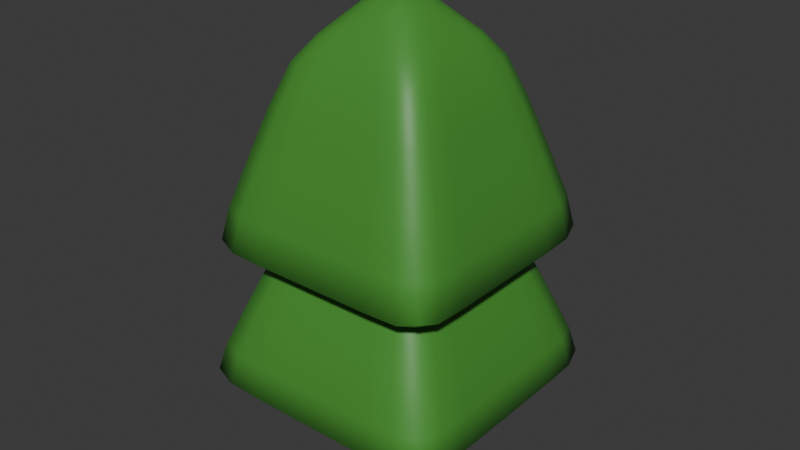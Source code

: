 # Source: Tree.blend  (saved by Blender 4.2.66; exported with 4.5.12 LTS)
import bpy
from mathutils import Matrix  # noqa: F401  (used for matrix-valued properties, if any)

bpy.ops.wm.read_factory_settings(use_empty=True)
scene = bpy.context.scene
scene.name = 'Scene'

# ---- collections
col_collection = bpy.data.collections.new('Collection'); scene.collection.children.link(col_collection)

# ---- materials (node trees are filled in below, after node groups)
mat_material = bpy.data.materials.new('Material')
mat_material.alpha_threshold = 0.0
mat_material.roughness = 0.5
mat_material.line_color = (0.0, 0.0, 0.0, 1.0)
mat_material_001 = bpy.data.materials.new('Material.001')

# ---- material node trees
mat_material.use_nodes = True; mat_material.node_tree.nodes.clear()
_N = mat_material.node_tree.nodes; _L = mat_material.node_tree.links
n0 = _N.new('ShaderNodeOutputMaterial'); n0.name = 'Material Output'; n0.location = (300, 300)
n1 = _N.new('ShaderNodeBsdfPrincipled'); n1.name = 'Principled BSDF'; n1.location = (10, 300)
n1.inputs[0].default_value = (0.2259, 0.1067, 0.03447, 1.0)
n1.inputs[3].default_value = 1.45
_L.new(n1.outputs[0], n0.inputs[0])
n0.is_active_output = True
mat_material_001.use_nodes = True; mat_material_001.node_tree.nodes.clear()
_N = mat_material_001.node_tree.nodes; _L = mat_material_001.node_tree.links
n0 = _N.new('ShaderNodeBsdfPrincipled'); n0.name = 'Principled BSDF'; n0.location = (10, 300)
n0.inputs[0].default_value = (0.06301, 0.2842, 0.03683, 1.0)
n1 = _N.new('ShaderNodeOutputMaterial'); n1.name = 'Material Output'; n1.location = (300, 300)
_L.new(n0.outputs[0], n1.inputs[0])
n1.is_active_output = True

# ---- world
world_world = bpy.data.worlds.new('World'); scene.world = world_world
world_world.use_nodes = True; world_world.node_tree.nodes.clear()
_N = world_world.node_tree.nodes; _L = world_world.node_tree.links
n0 = _N.new('ShaderNodeOutputWorld'); n0.name = 'World Output'; n0.location = (300, 300)
n1 = _N.new('ShaderNodeBackground'); n1.name = 'Background'; n1.location = (10, 300)
n1.inputs[0].default_value = (0.05088, 0.05088, 0.05088, 1.0)
_L.new(n1.outputs[0], n0.inputs[0])
n0.is_active_output = True
world_world.color = (0.05088, 0.05088, 0.05088)
world_world.sun_shadow_jitter_overblur = 0.0

# ---- meshes
me_cube = bpy.data.meshes.new('Cube')
me_cube.from_pydata([(1.0, 1.0, 1.0), (1.0, 1.0, -1.0), (1.0, -1.0, 1.0), (1.0, -1.0, -1.0), (-1.0, 1.0, 1.0), (-1.0, 1.0, -1.0), (-1.0, -1.0, 1.0), (-1.0, -1.0, -1.0), (-1.15, 0.0, -1.0), (1.15, 0.0, 1.0), (-1.15, 0.0, 1.0), (1.15, 0.0, -1.0), (0.0, 1.236, -1.0), (0.0, -1.236, 1.0), (0.0, -1.236, -1.0), (0.0, 1.236, 1.0), (0.0, 0.0, -1.0), (0.0, -1.236, 4.386), (-1.0, -1.0, 4.386), (1.15, 0.0, 4.386), (1.0, -1.0, 4.386), (-1.15, 0.0, 4.386), (-1.0, 1.0, 4.386), (0.0, 1.236, 4.386), (1.0, 1.0, 4.386), (0.0, -0.5224, 18.13), (0.0, -1.236, 11.55), (-1.0, -1.0, 11.55), (1.15, 0.0, 11.55), (1.0, -1.0, 11.55), (-1.15, 0.0, 11.55), (-1.0, 1.0, 11.55), (0.0, 1.236, 11.55), (1.0, 1.0, 11.55), (-0.4225, -0.4225, 18.13), (0.4859, 7.649e-09, 18.13), (0.4225, -0.4225, 18.13), (-0.4859, 7.649e-09, 18.13), (-0.4225, 0.4225, 18.13), (0.0, 0.5224, 18.13), (0.4225, 0.4225, 18.13), (0.0, 7.649e-09, 18.13), (-3.295, -3.295, 18.27), (3.295, -3.295, 18.27), (-3.295, 3.295, 18.27), (3.295, 3.295, 18.27), (-3.295, 0.0, 18.27), (3.295, 0.0, 18.27), (0.0, -3.295, 18.27), (0.0, 3.295, 18.27), (0.0, 0.0, 21.64), (-6.246, 0.0, 9.129), (-6.246, -6.246, 9.129), (0.0, -6.246, 9.129), (6.246, -6.246, 9.129), (6.246, 0.0, 9.129), (6.246, 6.246, 9.129), (0.0, 6.246, 9.129), (-6.246, 6.246, 9.129), (0.0, 0.0, 9.129), (-3.544, -3.544, 10.68), (3.544, -3.544, 10.68), (-3.544, 3.544, 10.68), (3.544, 3.544, 10.68), (-3.544, 4.013e-09, 10.68), (3.544, 4.013e-09, 10.68), (0.0, -3.544, 10.68), (0.0, 3.544, 10.68), (0.0, 4.013e-09, 10.68), (-6.719, 4.013e-09, 2.649), (-6.719, -6.719, 2.649), (0.0, -6.719, 2.649), (6.719, -6.719, 2.649), (6.719, 4.013e-09, 2.649), (6.719, 6.719, 2.649), (0.0, 6.719, 2.649), (-6.719, 6.719, 2.649), (0.0, 4.013e-09, 2.649)], [], [(9, 0, 24, 19), (14, 13, 6, 7), (8, 10, 4, 5), (16, 11, 3, 14), (11, 9, 2, 3), (12, 15, 0, 1), (1, 0, 9, 11), (12, 1, 11, 16), (7, 6, 10, 8), (6, 13, 17, 18), (0, 15, 23, 24), (5, 12, 16, 8), (5, 4, 15, 12), (8, 16, 14, 7), (3, 2, 13, 14), (13, 2, 20, 17), (20, 19, 28, 29), (24, 23, 32, 33), (21, 18, 27, 30), (17, 20, 29, 26), (4, 10, 21, 22), (2, 9, 19, 20), (10, 6, 18, 21), (15, 4, 22, 23), (30, 27, 34, 37), (26, 29, 36, 25), (27, 26, 25, 34), (31, 30, 37, 38), (23, 22, 31, 32), (19, 24, 33, 28), (22, 21, 30, 31), (18, 17, 26, 27), (41, 37, 34, 25), (39, 38, 37, 41), (40, 39, 41, 35), (35, 41, 25, 36), (33, 32, 39, 40), (29, 28, 35, 36), (32, 31, 38, 39), (28, 33, 40, 35), (50, 49, 45), (50, 47, 43), (42, 46, 50), (44, 49, 50), (59, 55, 56, 57), (53, 54, 55, 59), (52, 53, 59, 51), (51, 59, 57, 58), (44, 46, 51, 58), (47, 45, 56, 55), (46, 42, 52, 51), (42, 48, 53, 52), (43, 47, 55, 54), (49, 44, 58, 57), (48, 43, 54, 53), (45, 49, 57, 56), (68, 67, 63, 65), (66, 68, 65, 61), (60, 64, 68, 66), (64, 62, 67, 68), (77, 73, 74, 75), (71, 72, 73, 77), (70, 71, 77, 69), (69, 77, 75, 76), (62, 64, 69, 76), (65, 63, 74, 73), (64, 60, 70, 69), (60, 66, 71, 70), (61, 65, 73, 72), (67, 62, 76, 75), (66, 61, 72, 71), (63, 67, 75, 74), (46, 44, 50), (47, 50, 45), (48, 50, 43), (48, 42, 50)])
me_cube.polygons.foreach_set('use_smooth', [True] * 76)
me_cube.polygons.foreach_set('material_index', [0, 0, 0, 0, 0, 0, 0, 0, 0, 0, 0, 0, 0, 0, 0, 0, 0, 0, 0, 0, 0, 0, 0, 0, 0, 0, 0, 0, 0, 0, 0, 0, 0, 0, 0, 0, 0, 0, 0, 0, 1, 1, 1, 1, 1, 1, 1, 1, 1, 1, 1, 1, 1, 1, 1, 1, 1, 1, 1, 1, 1, 1, 1, 1, 1, 1, 1, 1, 1, 1, 1, 1, 1, 1, 1, 1])
_k = {(7, 8): 0.38879, (5, 12): 0.38879, (6, 13): 0.38879, (2, 9): 0.38879, (3, 14): 0.38879, (4, 10): 0.38879, (0, 15): 0.38879, (1, 11): 0.38879, (5, 8): 0.38879, (0, 9): 0.38879, (6, 10): 0.38879, (3, 11): 0.38879, (8, 16): 0.38879, (1, 12): 0.38879, (2, 13): 0.38879, (7, 14): 0.38879, (4, 15): 0.38879, (11, 16): 0.38879, (12, 16): 0.38879, (14, 16): 0.38879, (17, 18): 0.38879, (19, 20): 0.38879, (21, 22): 0.38879, (23, 24): 0.38879, (19, 24): 0.38879, (18, 21): 0.38879, (17, 20): 0.38879, (22, 23): 0.38879, (26, 27): 0.38879, (28, 29): 0.38879, (30, 31): 0.38879, (32, 33): 0.38879, (28, 33): 0.38879, (27, 30): 0.38879, (26, 29): 0.38879, (31, 32): 0.38879, (25, 34): 0.38879, (35, 36): 0.38879, (37, 38): 0.38879, (39, 40): 0.38879, (35, 40): 0.38879, (34, 37): 0.38879, (35, 41): 0.38879, (25, 36): 0.38879, (38, 39): 0.38879, (37, 41): 0.38879, (39, 41): 0.38879, (25, 41): 0.38879, (42, 46): 0.38861, (43, 48): 0.38861, (45, 47): 0.38861, (44, 49): 0.38861, (44, 46): 0.38861, (43, 47): 0.38861, (46, 50): 0.38861, (42, 48): 0.38861, (45, 49): 0.38861, (47, 50): 0.38861, (48, 50): 0.38861, (49, 50): 0.38861, (51, 52): 0.38861, (53, 54): 0.38861, (55, 56): 0.38861, (57, 58): 0.38861, (51, 58): 0.38861, (54, 55): 0.38861, (51, 59): 0.38861, (52, 53): 0.38861, (56, 57): 0.38861, (55, 59): 0.38861, (53, 59): 0.38861, (57, 59): 0.38861, (46, 51): 0.38861, (44, 58): 0.38861, (45, 56): 0.38861, (47, 55): 0.38861, (42, 52): 0.38861, (48, 53): 0.38861, (43, 54): 0.38861, (49, 57): 0.38861, (60, 64): 0.38861, (61, 66): 0.38861, (63, 65): 0.38861, (62, 67): 0.38861, (62, 64): 0.38861, (61, 65): 0.38861, (64, 68): 0.38861, (60, 66): 0.38861, (63, 67): 0.38861, (65, 68): 0.38861, (66, 68): 0.38861, (67, 68): 0.38861, (69, 70): 0.38861, (71, 72): 0.38861, (73, 74): 0.38861, (75, 76): 0.38861, (69, 76): 0.38861, (72, 73): 0.38861, (69, 77): 0.38861, (70, 71): 0.38861, (74, 75): 0.38861, (73, 77): 0.38861, (71, 77): 0.38861, (75, 77): 0.38861, (64, 69): 0.38861, (62, 76): 0.38861, (63, 74): 0.38861, (65, 73): 0.38861, (60, 70): 0.38861, (66, 71): 0.38861, (61, 72): 0.38861, (67, 75): 0.38861}
me_cube.attributes.new('crease_edge', 'FLOAT', 'EDGE').data.foreach_set('value', [_k.get((min(e.vertices), max(e.vertices)), 0.0) for e in me_cube.edges])
_uv = me_cube.uv_layers.new(name='UVMap')
_uv.uv.foreach_set('vector', [0.625, 0.625, 0.625, 0.5, 0.625, 0.5, 0.625, 0.625, 0.375, 0.875, 0.625, 0.875, 0.625, 1.0, 0.375, 1.0, 0.375, 0.125, 0.625, 0.125, 0.625, 0.25, 0.375, 0.25, 0.25, 0.625, 0.375, 0.625, 0.375, 0.75, 0.25, 0.75, 0.375, 0.625, 0.625, 0.625, 0.625, 0.75, 0.375, 0.75, 0.375, 0.375, 0.625, 0.375, 0.625, 0.5, 0.375, 0.5, 0.375, 0.5, 0.625, 0.5, 0.625, 0.625, 0.375, 0.625, 0.25, 0.5, 0.375, 0.5, 0.375, 0.625, 0.25, 0.625, 0.375, 0.0, 0.625, 0.0, 0.625, 0.125, 0.375, 0.125, 0.625, 1.0, 0.625, 0.875, 0.625, 0.875, 0.625, 1.0, 0.625, 0.5, 0.625, 0.375, 0.625, 0.375, 0.625, 0.5, 0.125, 0.5, 0.25, 0.5, 0.25, 0.625, 0.125, 0.625, 0.375, 0.25, 0.625, 0.25, 0.625, 0.375, 0.375, 0.375, 0.125, 0.625, 0.25, 0.625, 0.25, 0.75, 0.125, 0.75, 0.375, 0.75, 0.625, 0.75, 0.625, 0.875, 0.375, 0.875, 0.625, 0.875, 0.625, 0.75, 0.625, 0.75, 0.625, 0.875, 0.625, 0.75, 0.625, 0.625, 0.625, 0.625, 0.625, 0.75, 0.625, 0.5, 0.625, 0.375, 0.625, 0.375, 0.625, 0.5, 0.625, 0.125, 0.625, 0.0, 0.625, 0.0, 0.625, 0.125, 0.625, 0.875, 0.625, 0.75, 0.625, 0.75, 0.625, 0.875, 0.625, 0.25, 0.625, 0.125, 0.625, 0.125, 0.625, 0.25, 0.625, 0.75, 0.625, 0.625, 0.625, 0.625, 0.625, 0.75, 0.625, 0.125, 0.625, 0.0, 0.625, 0.0, 0.625, 0.125, 0.625, 0.375, 0.625, 0.25, 0.625, 0.25, 0.625, 0.375, 0.625, 0.125, 0.625, 0.0, 0.625, 0.0, 0.625, 0.125, 0.625, 0.875, 0.625, 0.75, 0.625, 0.75, 0.625, 0.875, 0.625, 1.0, 0.625, 0.875, 0.625, 0.875, 0.625, 1.0, 0.625, 0.25, 0.625, 0.125, 0.625, 0.125, 0.625, 0.25, 0.625, 0.375, 0.625, 0.25, 0.625, 0.25, 0.625, 0.375, 0.625, 0.625, 0.625, 0.5, 0.625, 0.5, 0.625, 0.625, 0.625, 0.25, 0.625, 0.125, 0.625, 0.125, 0.625, 0.25, 0.625, 1.0, 0.625, 0.875, 0.625, 0.875, 0.625, 1.0, 0.75, 0.625, 0.875, 0.625, 0.875, 0.75, 0.75, 0.75, 0.75, 0.5, 0.875, 0.5, 0.875, 0.625, 0.75, 0.625, 0.625, 0.5, 0.75, 0.5, 0.75, 0.625, 0.625, 0.625, 0.625, 0.625, 0.75, 0.625, 0.75, 0.75, 0.625, 0.75, 0.625, 0.5, 0.625, 0.375, 0.625, 0.375, 0.625, 0.5, 0.625, 0.75, 0.625, 0.625, 0.625, 0.625, 0.625, 0.75, 0.625, 0.375, 0.625, 0.25, 0.625, 0.25, 0.625, 0.375, 0.625, 0.625, 0.625, 0.5, 0.625, 0.5, 0.625, 0.625, 0.5, 0.5, 0.5, 1.0, 1.0, 1.0, 0.5, 0.5, 1.0, 0.5, 1.0, 0.0, 0.0, 0.0, 0.0, 0.5, 0.5, 0.5, 0.0, 1.0, 0.5, 1.0, 0.5, 0.5, 0.5, 0.5, 1.0, 0.5, 1.0, 1.0, 0.5, 1.0, 0.5, 0.0, 1.0, 0.0, 1.0, 0.5, 0.5, 0.5, 0.0, 0.0, 0.5, 0.0, 0.5, 0.5, 0.0, 0.5, 0.0, 0.5, 0.5, 0.5, 0.5, 1.0, 0.0, 1.0, 0.0, 1.0, 0.0, 0.5, 0.0, 0.5, 0.0, 1.0, 1.0, 0.5, 1.0, 1.0, 1.0, 1.0, 1.0, 0.5, 0.0, 0.5, 0.0, 0.0, 0.0, 0.0, 0.0, 0.5, 0.0, 0.0, 0.5, 0.0, 0.5, 0.0, 0.0, 0.0, 1.0, 0.0, 1.0, 0.5, 1.0, 0.5, 1.0, 0.0, 0.5, 1.0, 0.0, 1.0, 0.0, 1.0, 0.5, 1.0, 0.5, 0.0, 1.0, 0.0, 1.0, 0.0, 0.5, 0.0, 1.0, 1.0, 0.5, 1.0, 0.5, 1.0, 1.0, 1.0, 0.5, 0.5, 0.5, 1.0, 1.0, 1.0, 1.0, 0.5, 0.5, 0.0, 0.5, 0.5, 1.0, 0.5, 1.0, 0.0, 0.0, 0.0, 0.0, 0.5, 0.5, 0.5, 0.5, 0.0, 0.0, 0.5, 0.0, 1.0, 0.5, 1.0, 0.5, 0.5, 0.5, 0.5, 1.0, 0.5, 1.0, 1.0, 0.5, 1.0, 0.5, 0.0, 1.0, 0.0, 1.0, 0.5, 0.5, 0.5, 0.0, 0.0, 0.5, 0.0, 0.5, 0.5, 0.0, 0.5, 0.0, 0.5, 0.5, 0.5, 0.5, 1.0, 0.0, 1.0, 0.0, 1.0, 0.0, 0.5, 0.0, 0.5, 0.0, 1.0, 1.0, 0.5, 1.0, 1.0, 1.0, 1.0, 1.0, 0.5, 0.0, 0.5, 0.0, 0.0, 0.0, 0.0, 0.0, 0.5, 0.0, 0.0, 0.5, 0.0, 0.5, 0.0, 0.0, 0.0, 1.0, 0.0, 1.0, 0.5, 1.0, 0.5, 1.0, 0.0, 0.5, 1.0, 0.0, 1.0, 0.0, 1.0, 0.5, 1.0, 0.5, 0.0, 1.0, 0.0, 1.0, 0.0, 0.5, 0.0, 1.0, 1.0, 0.5, 1.0, 0.5, 1.0, 1.0, 1.0, 0.0, 0.5, 0.0, 1.0, 0.5, 0.5, 1.0, 0.5, 0.5, 0.5, 1.0, 1.0, 0.5, 0.0, 0.5, 0.5, 1.0, 0.0, 0.5, 0.0, 0.0, 0.0, 0.5, 0.5])
me_cube.materials.append(mat_material)
me_cube.materials.append(mat_material_001)
me_cube.use_mirror_vertex_groups = False
me_cube.update()

# ---- objects
ob_tree = bpy.data.objects.new('Tree', me_cube)

# ---- transforms, parenting, visibility, modifiers, constraints
ob_tree.location = (0.0, 0.0, 0.0)
ob_tree.scale = (0.1323, 0.1323, 0.1323)
ob_tree.lock_rotations_4d = False
ob_tree.empty_display_type = 'ARROWS'
ob_tree.lineart.crease_threshold = 0.0
_m = ob_tree.modifiers.new('Subdivision', 'SUBSURF')

# ---- collection membership
col_collection.objects.link(ob_tree)

# ---- scene / render settings (as saved in the file)
scene.frame_start = 1; scene.frame_end = 250; scene.frame_set(1)
scene.render.engine = 'BLENDER_EEVEE_NEXT'
bpy.context.view_layer.update()

# ---- added for rendering (the .blend has no active camera and no usable light): camera, sun
cam_auto = bpy.data.cameras.new('AutoCamera')
cam_auto.lens = 50.0
cam_auto.sensor_width = 36.0
cam_auto.clip_end = 1000.0
ob_auto_camera = bpy.data.objects.new('AutoCamera', cam_auto)
scene.collection.objects.link(ob_auto_camera)
ob_auto_camera.location = (3.61753, -4.34104, 4.25899)
ob_auto_camera.rotation_euler = (1.09748, -7.21219e-08, 0.694738)
scene.camera = ob_auto_camera
light_auto_sun = bpy.data.lights.new('AutoSun', 'SUN')
light_auto_sun.energy = 3.0
light_auto_sun.angle = 0.0523599
ob_auto_sun = bpy.data.objects.new('AutoSun', light_auto_sun)
scene.collection.objects.link(ob_auto_sun)
ob_auto_sun.rotation_euler = (0.872665, 0.174533, 0.523599)
bpy.context.view_layer.update()
